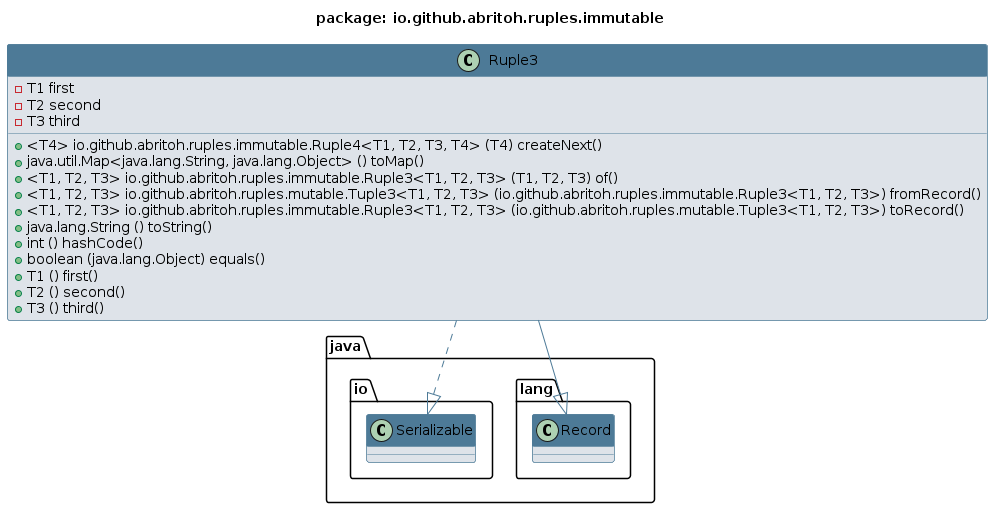

The diagram above was rendered by PlantUML. Its source (embedded in the PNG):
@startuml 
skinparam class { 
 BackgroundColor #DEE3E9 
 ArrowColor #4D7A97 
 BorderColor #4D7A97 
}
top to bottom direction 
title package: io.github.abritoh.ruples.immutable
skinparam titleBackgroundColor White
skinparam classHeaderBackgroundColor #4D7A97
skinparam stereotypeBBackgroundColor #F8981D


class Ruple3 {
 - T1 first
 - T2 second
 - T3 third
 + <T4> io.github.abritoh.ruples.immutable.Ruple4<T1, T2, T3, T4> (T4) createNext()
 + java.util.Map<java.lang.String, java.lang.Object> () toMap()
 + <T1, T2, T3> io.github.abritoh.ruples.immutable.Ruple3<T1, T2, T3> (T1, T2, T3) of()
 + <T1, T2, T3> io.github.abritoh.ruples.mutable.Tuple3<T1, T2, T3> (io.github.abritoh.ruples.immutable.Ruple3<T1, T2, T3>) fromRecord()
 + <T1, T2, T3> io.github.abritoh.ruples.immutable.Ruple3<T1, T2, T3> (io.github.abritoh.ruples.mutable.Tuple3<T1, T2, T3>) toRecord()
 + java.lang.String () toString()
 + int () hashCode()
 + boolean (java.lang.Object) equals()
 + T1 () first()
 + T2 () second()
 + T3 () third()
}
Ruple3 --|> java.lang.Record
Ruple3 ..|> java.io.Serializable
@enduml